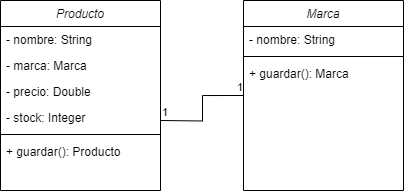

The diagram above was exported from draw.io. Its source (the exported page's mxGraphModel, read from the mxfile embedded in the PNG):
<mxGraphModel dx="490" dy="258" grid="1" gridSize="10" guides="1" tooltips="1" connect="1" arrows="1" fold="1" page="1" pageScale="1" pageWidth="827" pageHeight="1169" math="0" shadow="0">
  <root>
    <mxCell id="WIyWlLk6GJQsqaUBKTNV-0" />
    <mxCell id="WIyWlLk6GJQsqaUBKTNV-1" parent="WIyWlLk6GJQsqaUBKTNV-0" />
    <mxCell id="zkfFHV4jXpPFQw0GAbJ--0" value="Producto" style="swimlane;fontStyle=2;align=center;verticalAlign=top;childLayout=stackLayout;horizontal=1;startSize=26;horizontalStack=0;resizeParent=1;resizeLast=0;collapsible=1;marginBottom=0;rounded=0;shadow=0;strokeWidth=1;" parent="WIyWlLk6GJQsqaUBKTNV-1" vertex="1">
      <mxGeometry x="10" y="60" width="160" height="190" as="geometry">
        <mxRectangle x="230" y="140" width="160" height="26" as="alternateBounds" />
      </mxGeometry>
    </mxCell>
    <mxCell id="zkfFHV4jXpPFQw0GAbJ--1" value="- nombre: String" style="text;align=left;verticalAlign=top;spacingLeft=4;spacingRight=4;overflow=hidden;rotatable=0;points=[[0,0.5],[1,0.5]];portConstraint=eastwest;" parent="zkfFHV4jXpPFQw0GAbJ--0" vertex="1">
      <mxGeometry y="26" width="160" height="26" as="geometry" />
    </mxCell>
    <mxCell id="-JprEJ4t2weFSbAMnFQI-5" value="- marca: Marca" style="text;align=left;verticalAlign=top;spacingLeft=4;spacingRight=4;overflow=hidden;rotatable=0;points=[[0,0.5],[1,0.5]];portConstraint=eastwest;" vertex="1" parent="zkfFHV4jXpPFQw0GAbJ--0">
      <mxGeometry y="52" width="160" height="26" as="geometry" />
    </mxCell>
    <mxCell id="-JprEJ4t2weFSbAMnFQI-6" value="- precio: Double" style="text;align=left;verticalAlign=top;spacingLeft=4;spacingRight=4;overflow=hidden;rotatable=0;points=[[0,0.5],[1,0.5]];portConstraint=eastwest;" vertex="1" parent="zkfFHV4jXpPFQw0GAbJ--0">
      <mxGeometry y="78" width="160" height="26" as="geometry" />
    </mxCell>
    <mxCell id="-JprEJ4t2weFSbAMnFQI-7" value="- stock: Integer" style="text;align=left;verticalAlign=top;spacingLeft=4;spacingRight=4;overflow=hidden;rotatable=0;points=[[0,0.5],[1,0.5]];portConstraint=eastwest;" vertex="1" parent="zkfFHV4jXpPFQw0GAbJ--0">
      <mxGeometry y="104" width="160" height="26" as="geometry" />
    </mxCell>
    <mxCell id="zkfFHV4jXpPFQw0GAbJ--4" value="" style="line;html=1;strokeWidth=1;align=left;verticalAlign=middle;spacingTop=-1;spacingLeft=3;spacingRight=3;rotatable=0;labelPosition=right;points=[];portConstraint=eastwest;" parent="zkfFHV4jXpPFQw0GAbJ--0" vertex="1">
      <mxGeometry y="130" width="160" height="8" as="geometry" />
    </mxCell>
    <mxCell id="-JprEJ4t2weFSbAMnFQI-10" value="+ guardar(): Producto" style="text;align=left;verticalAlign=top;spacingLeft=4;spacingRight=4;overflow=hidden;rotatable=0;points=[[0,0.5],[1,0.5]];portConstraint=eastwest;" vertex="1" parent="zkfFHV4jXpPFQw0GAbJ--0">
      <mxGeometry y="138" width="160" height="26" as="geometry" />
    </mxCell>
    <mxCell id="-JprEJ4t2weFSbAMnFQI-11" value="Marca" style="swimlane;fontStyle=2;align=center;verticalAlign=top;childLayout=stackLayout;horizontal=1;startSize=26;horizontalStack=0;resizeParent=1;resizeLast=0;collapsible=1;marginBottom=0;rounded=0;shadow=0;strokeWidth=1;" vertex="1" parent="WIyWlLk6GJQsqaUBKTNV-1">
      <mxGeometry x="253" y="60" width="160" height="190" as="geometry">
        <mxRectangle x="230" y="140" width="160" height="26" as="alternateBounds" />
      </mxGeometry>
    </mxCell>
    <mxCell id="-JprEJ4t2weFSbAMnFQI-12" value="- nombre: String" style="text;align=left;verticalAlign=top;spacingLeft=4;spacingRight=4;overflow=hidden;rotatable=0;points=[[0,0.5],[1,0.5]];portConstraint=eastwest;" vertex="1" parent="-JprEJ4t2weFSbAMnFQI-11">
      <mxGeometry y="26" width="160" height="26" as="geometry" />
    </mxCell>
    <mxCell id="-JprEJ4t2weFSbAMnFQI-16" value="" style="line;html=1;strokeWidth=1;align=left;verticalAlign=middle;spacingTop=-1;spacingLeft=3;spacingRight=3;rotatable=0;labelPosition=right;points=[];portConstraint=eastwest;" vertex="1" parent="-JprEJ4t2weFSbAMnFQI-11">
      <mxGeometry y="52" width="160" height="8" as="geometry" />
    </mxCell>
    <mxCell id="-JprEJ4t2weFSbAMnFQI-17" value="+ guardar(): Marca" style="text;align=left;verticalAlign=top;spacingLeft=4;spacingRight=4;overflow=hidden;rotatable=0;points=[[0,0.5],[1,0.5]];portConstraint=eastwest;" vertex="1" parent="-JprEJ4t2weFSbAMnFQI-11">
      <mxGeometry y="60" width="160" height="26" as="geometry" />
    </mxCell>
    <mxCell id="-JprEJ4t2weFSbAMnFQI-20" value="" style="endArrow=none;html=1;edgeStyle=orthogonalEdgeStyle;rounded=0;entryX=0;entryY=0.5;entryDx=0;entryDy=0;" edge="1" parent="WIyWlLk6GJQsqaUBKTNV-1" target="-JprEJ4t2weFSbAMnFQI-11">
      <mxGeometry relative="1" as="geometry">
        <mxPoint x="170" y="180" as="sourcePoint" />
        <mxPoint x="290" y="180" as="targetPoint" />
      </mxGeometry>
    </mxCell>
    <mxCell id="-JprEJ4t2weFSbAMnFQI-21" value="1" style="edgeLabel;resizable=0;html=1;align=left;verticalAlign=bottom;" connectable="0" vertex="1" parent="-JprEJ4t2weFSbAMnFQI-20">
      <mxGeometry x="-1" relative="1" as="geometry" />
    </mxCell>
    <mxCell id="-JprEJ4t2weFSbAMnFQI-22" value="1" style="edgeLabel;resizable=0;html=1;align=right;verticalAlign=bottom;" connectable="0" vertex="1" parent="-JprEJ4t2weFSbAMnFQI-20">
      <mxGeometry x="1" relative="1" as="geometry" />
    </mxCell>
  </root>
</mxGraphModel>